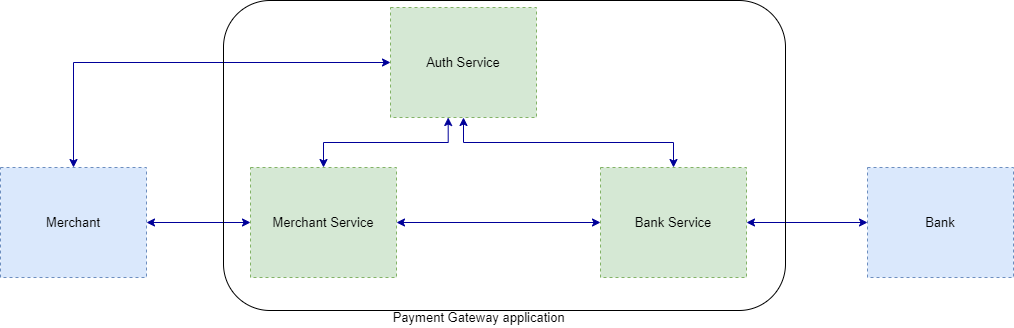

The diagram above was exported from draw.io. Its source (the exported page's mxGraphModel, read from the mxfile embedded in the PNG):
<mxGraphModel dx="3327" dy="-273" grid="1" gridSize="10" guides="1" tooltips="1" connect="1" arrows="1" fold="1" page="1" pageScale="1" pageWidth="827" pageHeight="1169" math="0" shadow="0">
  <root>
    <mxCell id="iiivJa0brVx-bxtEZVRI-0" />
    <mxCell id="iiivJa0brVx-bxtEZVRI-1" parent="iiivJa0brVx-bxtEZVRI-0" />
    <mxCell id="iiivJa0brVx-bxtEZVRI-2" style="edgeStyle=orthogonalEdgeStyle;rounded=0;orthogonalLoop=1;jettySize=auto;html=1;exitX=0.5;exitY=0;exitDx=0;exitDy=0;entryX=0;entryY=0.5;entryDx=0;entryDy=0;fontSize=13;startArrow=classic;startFill=1;strokeColor=#000099;" edge="1" parent="iiivJa0brVx-bxtEZVRI-1" source="iiivJa0brVx-bxtEZVRI-4" target="iiivJa0brVx-bxtEZVRI-6">
      <mxGeometry relative="1" as="geometry" />
    </mxCell>
    <mxCell id="iiivJa0brVx-bxtEZVRI-3" style="edgeStyle=orthogonalEdgeStyle;rounded=0;orthogonalLoop=1;jettySize=auto;html=1;fontSize=13;startArrow=classic;startFill=1;strokeColor=#000099;" edge="1" parent="iiivJa0brVx-bxtEZVRI-1" source="iiivJa0brVx-bxtEZVRI-4" target="iiivJa0brVx-bxtEZVRI-9">
      <mxGeometry relative="1" as="geometry" />
    </mxCell>
    <mxCell id="iiivJa0brVx-bxtEZVRI-4" value="&lt;font style=&quot;font-size: 13px&quot;&gt;Merchant&lt;/font&gt;" style="rounded=0;whiteSpace=wrap;html=1;dashed=1;fillColor=#dae8fc;align=center;strokeColor=#6c8ebf;" vertex="1" parent="iiivJa0brVx-bxtEZVRI-1">
      <mxGeometry x="-1220" y="1560" width="146" height="110" as="geometry" />
    </mxCell>
    <mxCell id="iiivJa0brVx-bxtEZVRI-5" style="edgeStyle=orthogonalEdgeStyle;rounded=0;orthogonalLoop=1;jettySize=auto;html=1;exitX=0.5;exitY=1;exitDx=0;exitDy=0;entryX=0.5;entryY=0;entryDx=0;entryDy=0;fontSize=13;startArrow=classic;startFill=1;strokeColor=#000099;" edge="1" parent="iiivJa0brVx-bxtEZVRI-1" source="iiivJa0brVx-bxtEZVRI-6" target="iiivJa0brVx-bxtEZVRI-11">
      <mxGeometry relative="1" as="geometry" />
    </mxCell>
    <mxCell id="iiivJa0brVx-bxtEZVRI-6" value="&lt;font style=&quot;font-size: 13px&quot;&gt;Auth Service&lt;/font&gt;" style="rounded=0;whiteSpace=wrap;html=1;dashed=1;fillColor=#d5e8d4;align=center;strokeColor=#82b366;" vertex="1" parent="iiivJa0brVx-bxtEZVRI-1">
      <mxGeometry x="-830" y="1400" width="146" height="110" as="geometry" />
    </mxCell>
    <mxCell id="iiivJa0brVx-bxtEZVRI-7" style="edgeStyle=orthogonalEdgeStyle;rounded=0;orthogonalLoop=1;jettySize=auto;html=1;entryX=0.395;entryY=1;entryDx=0;entryDy=0;entryPerimeter=0;fontSize=13;startArrow=classic;startFill=1;strokeColor=#000099;" edge="1" parent="iiivJa0brVx-bxtEZVRI-1" source="iiivJa0brVx-bxtEZVRI-9" target="iiivJa0brVx-bxtEZVRI-6">
      <mxGeometry relative="1" as="geometry" />
    </mxCell>
    <mxCell id="iiivJa0brVx-bxtEZVRI-8" style="edgeStyle=orthogonalEdgeStyle;rounded=0;orthogonalLoop=1;jettySize=auto;html=1;fontSize=13;startArrow=classic;startFill=1;strokeColor=#000099;" edge="1" parent="iiivJa0brVx-bxtEZVRI-1" source="iiivJa0brVx-bxtEZVRI-9" target="iiivJa0brVx-bxtEZVRI-11">
      <mxGeometry relative="1" as="geometry" />
    </mxCell>
    <mxCell id="iiivJa0brVx-bxtEZVRI-9" value="&lt;font style=&quot;font-size: 13px&quot;&gt;Merchant Service&lt;/font&gt;" style="rounded=0;whiteSpace=wrap;html=1;dashed=1;fillColor=#d5e8d4;align=center;strokeColor=#82b366;" vertex="1" parent="iiivJa0brVx-bxtEZVRI-1">
      <mxGeometry x="-970" y="1560" width="146" height="110" as="geometry" />
    </mxCell>
    <mxCell id="iiivJa0brVx-bxtEZVRI-10" style="edgeStyle=orthogonalEdgeStyle;rounded=0;orthogonalLoop=1;jettySize=auto;html=1;entryX=0;entryY=0.5;entryDx=0;entryDy=0;fontSize=13;startArrow=classic;startFill=1;strokeColor=#000099;" edge="1" parent="iiivJa0brVx-bxtEZVRI-1" source="iiivJa0brVx-bxtEZVRI-11" target="iiivJa0brVx-bxtEZVRI-12">
      <mxGeometry relative="1" as="geometry" />
    </mxCell>
    <mxCell id="iiivJa0brVx-bxtEZVRI-11" value="&lt;font style=&quot;font-size: 13px&quot;&gt;Bank Service&lt;/font&gt;" style="rounded=0;whiteSpace=wrap;html=1;dashed=1;fillColor=#d5e8d4;align=center;strokeColor=#82b366;" vertex="1" parent="iiivJa0brVx-bxtEZVRI-1">
      <mxGeometry x="-620" y="1560" width="146" height="110" as="geometry" />
    </mxCell>
    <mxCell id="iiivJa0brVx-bxtEZVRI-12" value="&lt;font style=&quot;font-size: 13px&quot;&gt;Bank&lt;/font&gt;" style="rounded=0;whiteSpace=wrap;html=1;dashed=1;fillColor=#dae8fc;align=center;strokeColor=#6c8ebf;" vertex="1" parent="iiivJa0brVx-bxtEZVRI-1">
      <mxGeometry x="-353" y="1560" width="146" height="110" as="geometry" />
    </mxCell>
    <mxCell id="iiivJa0brVx-bxtEZVRI-14" value="" style="rounded=1;whiteSpace=wrap;html=1;fontSize=13;align=center;fillColor=none;" vertex="1" parent="iiivJa0brVx-bxtEZVRI-1">
      <mxGeometry x="-997" y="1393" width="562" height="310" as="geometry" />
    </mxCell>
    <mxCell id="iiivJa0brVx-bxtEZVRI-15" value="Payment Gateway application&amp;nbsp;" style="text;html=1;align=center;verticalAlign=middle;resizable=0;points=[];autosize=1;strokeColor=none;fillColor=none;fontSize=13;" vertex="1" parent="iiivJa0brVx-bxtEZVRI-1">
      <mxGeometry x="-835" y="1700" width="190" height="20" as="geometry" />
    </mxCell>
  </root>
</mxGraphModel>